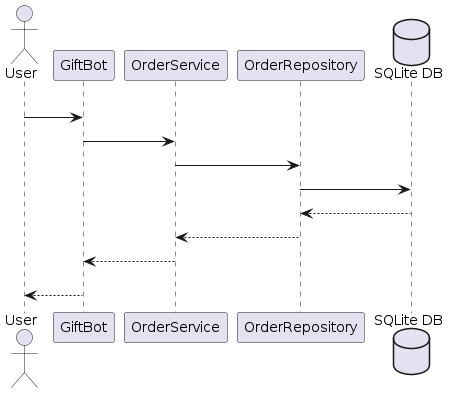

The diagram above was rendered by PlantUML. Its source (embedded in the PNG):
@startuml
actor User as User
participant "GiftBot" as Bot
participant "OrderService" as Service
participant "OrderRepository" as Repository
database "SQLite DB" as DB

User -> Bot: POST /order\nhandleUserOrder()
Bot -> Service: processOrder(Order)
Service -> Repository: save(Order)
Repository -> DB: INSERT INTO orders
DB --> Repository: Order saved
Repository --> Service: Order
Service --> Bot: Order
Bot --> User: 201 Created\nOrder processed
@enduml